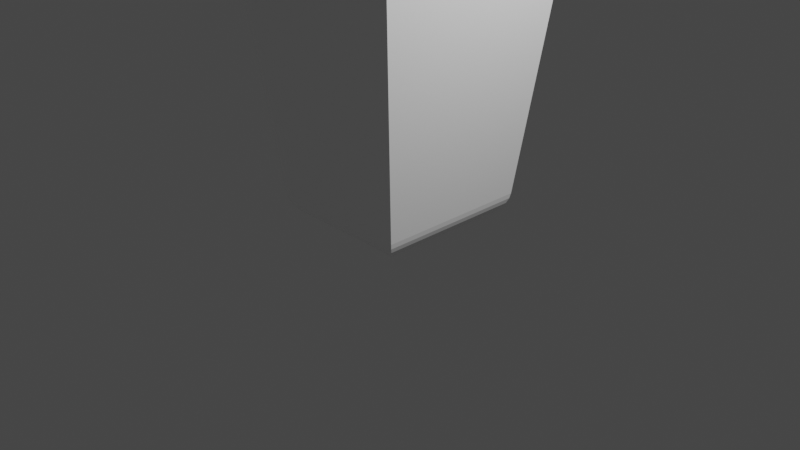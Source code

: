 # Source: Vase.blend  (saved by Blender 3.6.11; exported with 4.5.12 LTS)
import bpy
from mathutils import Matrix  # noqa: F401  (used for matrix-valued properties, if any)

bpy.ops.wm.read_factory_settings(use_empty=True)
scene = bpy.context.scene
scene.name = 'Scene'

# ---- collections
col_collection = bpy.data.collections.new('Collection'); scene.collection.children.link(col_collection)

# ---- materials (node trees are filled in below, after node groups)
mat_mat_riau = bpy.data.materials.new('Matériau')
mat_mat_riau.use_transparent_shadow = False

# ---- material node trees
mat_mat_riau.use_nodes = True; mat_mat_riau.node_tree.nodes.clear()
_N = mat_mat_riau.node_tree.nodes; _L = mat_mat_riau.node_tree.links
n0 = _N.new('ShaderNodeBsdfPrincipled'); n0.name = 'BSDF guidée'; n0.location = (10, 300)
n0.distribution = 'GGX'
n0.subsurface_method = 'RANDOM_WALK_SKIN'
n0.inputs[0].default_value = (1.0, 1.0, 1.0, 1.0)
n0.inputs[3].default_value = 1.45
n0.inputs[27].default_value = (0.0, 0.0, 0.0, 1.0)
n0.inputs[28].default_value = 1.0
n1 = _N.new('ShaderNodeOutputMaterial'); n1.name = 'Sortie matériau'; n1.location = (300, 300)
_L.new(n0.outputs[0], n1.inputs[0])
n1.is_active_output = True

# ---- world
world_world = bpy.data.worlds.new('World'); scene.world = world_world
world_world.use_nodes = True; world_world.node_tree.nodes.clear()
_N = world_world.node_tree.nodes; _L = world_world.node_tree.links
n0 = _N.new('ShaderNodeOutputWorld'); n0.name = 'World Output'; n0.location = (300, 300)
n1 = _N.new('ShaderNodeBackground'); n1.name = 'Background'; n1.location = (10, 300)
n1.inputs[0].default_value = (0.05088, 0.05088, 0.05088, 1.0)
_L.new(n1.outputs[0], n0.inputs[0])
n0.is_active_output = True
world_world.color = (0.05088, 0.05088, 0.05088)
world_world.use_sun_shadow = False
world_world.sun_shadow_jitter_overblur = 0.0

# ---- cameras
cam_camera = bpy.data.cameras.new('Camera')
cam_camera.clip_end = 100.0
cam_camera.ortho_scale = 7.314

# ---- lights
light_light = bpy.data.lights.new('Light', 'POINT')
light_light.transmission_factor = 0.0
light_light.energy = 1000.0
light_light.shadow_soft_size = 0.1
light_light.shadow_maximum_resolution = 0.006
light_light.use_absolute_resolution = True

# ---- meshes
me_plan = bpy.data.meshes.new('Plan')
me_plan.from_pydata([(-0.4768, 0.5121, 1.504), (-0.4768, -0.5121, 1.504), (0.4768, -0.5121, 1.504), (0.4768, 0.5121, 1.504), (-0.665, 0.7142, 2.473), (-0.5411, 0.5811, 2.617), (-0.6653, 0.7145, 2.501), (-0.6602, 0.709, 2.528), (-0.6499, 0.698, 2.553), (-0.6349, 0.6819, 2.575), (-0.6157, 0.6613, 2.593), (-0.5931, 0.637, 2.606), (-0.5679, 0.6099, 2.614), (-0.5411, -0.5811, 2.617), (-0.665, -0.7142, 2.473), (-0.5679, -0.6099, 2.614), (-0.5931, -0.637, 2.606), (-0.6157, -0.6613, 2.593), (-0.6349, -0.6819, 2.575), (-0.6499, -0.698, 2.553), (-0.6602, -0.709, 2.528), (-0.6653, -0.7145, 2.501), (0.5411, -0.5811, 2.617), (0.665, -0.7142, 2.473), (0.5679, -0.6099, 2.614), (0.5931, -0.637, 2.606), (0.6157, -0.6613, 2.593), (0.6349, -0.6819, 2.575), (0.6499, -0.698, 2.553), (0.6602, -0.709, 2.528), (0.6653, -0.7145, 2.501), (0.5411, 0.5811, 2.617), (0.665, 0.7142, 2.473), (0.5679, 0.6099, 2.614), (0.5931, 0.637, 2.606), (0.6157, 0.6613, 2.593), (0.6349, 0.6819, 2.575), (0.6499, 0.698, 2.553), (0.6602, 0.709, 2.528), (0.6653, 0.7145, 2.501), (-0.4768, -0.5121, 2.571), (-0.5212, -0.5598, 2.617), (-0.4783, -0.5137, 2.583), (-0.4828, -0.5185, 2.594), (-0.4898, -0.5261, 2.603), (-0.499, -0.5359, 2.611), (-0.5097, -0.5474, 2.615), (0.4768, -0.5121, 2.571), (0.5212, -0.5598, 2.617), (0.4783, -0.5137, 2.583), (0.4828, -0.5185, 2.594), (0.4898, -0.5261, 2.603), (0.499, -0.5359, 2.611), (0.5097, -0.5474, 2.615), (-0.5212, 0.5598, 2.617), (-0.4768, 0.5121, 2.571), (-0.5097, 0.5474, 2.615), (-0.499, 0.5359, 2.611), (-0.4898, 0.5261, 2.603), (-0.4828, 0.5185, 2.594), (-0.4783, 0.5137, 2.583), (0.4768, 0.5121, 2.571), (0.5212, 0.5598, 2.617), (0.4783, 0.5137, 2.583), (0.4828, 0.5185, 2.594), (0.4898, 0.5261, 2.603), (0.499, 0.5359, 2.611), (0.5097, 0.5474, 2.615), (-0.2504, 0.2806, 0.0), (-0.4235, 0.4548, 0.1559), (-0.2813, 0.3115, 0.002995), (-0.3117, 0.3419, 0.01186), (-0.3403, 0.3706, 0.02627), (-0.3661, 0.3965, 0.04565), (-0.388, 0.4187, 0.06927), (-0.4053, 0.4362, 0.09622), (-0.4173, 0.4484, 0.1255), (-0.4235, -0.4548, 0.1559), (-0.2504, -0.2806, 0.0), (-0.4173, -0.4484, 0.1255), (-0.4053, -0.4362, 0.09622), (-0.388, -0.4187, 0.06927), (-0.3661, -0.3965, 0.04565), (-0.3403, -0.3706, 0.02627), (-0.3117, -0.3419, 0.01186), (-0.2813, -0.3115, 0.002995), (0.4235, -0.4548, 0.1559), (0.2504, -0.2806, 0.0), (0.4173, -0.4484, 0.1255), (0.4053, -0.4362, 0.09622), (0.388, -0.4187, 0.06927), (0.3661, -0.3965, 0.04565), (0.3403, -0.3706, 0.02627), (0.3117, -0.3419, 0.01186), (0.2813, -0.3115, 0.002995), (0.4235, 0.4548, 0.1559), (0.2504, 0.2806, 0.0), (0.4173, 0.4484, 0.1255), (0.4053, 0.4362, 0.09622), (0.388, 0.4187, 0.06927), (0.3661, 0.3965, 0.04565), (0.3403, 0.3706, 0.02627), (0.3117, 0.3419, 0.01186), (0.2813, 0.3115, 0.002995)], [], [(69, 95, 32, 4), (55, 61, 3, 0), (47, 40, 1, 2), (48, 62, 31, 22), (78, 87, 96, 68), (95, 86, 23, 32), (86, 77, 14, 23), (0, 3, 2, 1), (41, 48, 22, 13), (62, 54, 5, 31), (61, 47, 2, 3), (5, 13, 15, 12), (12, 15, 16, 11), (11, 16, 17, 10), (10, 17, 18, 9), (9, 18, 19, 8), (8, 19, 20, 7), (7, 20, 21, 6), (6, 21, 14, 4), (13, 22, 24, 15), (15, 24, 25, 16), (16, 25, 26, 17), (17, 26, 27, 18), (18, 27, 28, 19), (19, 28, 29, 20), (20, 29, 30, 21), (21, 30, 23, 14), (22, 31, 33, 24), (24, 33, 34, 25), (25, 34, 35, 26), (26, 35, 36, 27), (27, 36, 37, 28), (28, 37, 38, 29), (29, 38, 39, 30), (30, 39, 32, 23), (31, 5, 12, 33), (33, 12, 11, 34), (34, 11, 10, 35), (35, 10, 9, 36), (36, 9, 8, 37), (37, 8, 7, 38), (38, 7, 6, 39), (39, 6, 4, 32), (40, 55, 0, 1), (55, 40, 42, 60), (60, 42, 43, 59), (59, 43, 44, 58), (58, 44, 45, 57), (57, 45, 46, 56), (56, 46, 41, 54), (40, 47, 49, 42), (42, 49, 50, 43), (43, 50, 51, 44), (44, 51, 52, 45), (45, 52, 53, 46), (46, 53, 48, 41), (47, 61, 63, 49), (49, 63, 64, 50), (50, 64, 65, 51), (51, 65, 66, 52), (52, 66, 67, 53), (53, 67, 62, 48), (61, 55, 60, 63), (63, 60, 59, 64), (64, 59, 58, 65), (65, 58, 57, 66), (66, 57, 56, 67), (67, 56, 54, 62), (54, 41, 13, 5), (69, 77, 79, 76), (76, 79, 80, 75), (75, 80, 81, 74), (74, 81, 82, 73), (73, 82, 83, 72), (72, 83, 84, 71), (71, 84, 85, 70), (70, 85, 78, 68), (77, 86, 88, 79), (79, 88, 89, 80), (80, 89, 90, 81), (81, 90, 91, 82), (82, 91, 92, 83), (83, 92, 93, 84), (84, 93, 94, 85), (85, 94, 87, 78), (86, 95, 97, 88), (88, 97, 98, 89), (89, 98, 99, 90), (90, 99, 100, 91), (91, 100, 101, 92), (92, 101, 102, 93), (93, 102, 103, 94), (94, 103, 96, 87), (95, 69, 76, 97), (97, 76, 75, 98), (98, 75, 74, 99), (99, 74, 73, 100), (100, 73, 72, 101), (101, 72, 71, 102), (102, 71, 70, 103), (103, 70, 68, 96), (77, 69, 4, 14)])
_uv = me_plan.uv_layers.new(name='CarteUV')
_uv.uv.foreach_set('vector', [0.1886, 0.8114, 0.8114, 0.8114, 0.989, 0.989, 0.01099, 0.989, 0.1494, 0.8506, 0.8506, 0.8506, 0.8506, 0.8506, 0.1494, 0.8506, 0.8506, 0.1494, 0.1494, 0.1494, 0.1494, 0.1494, 0.8506, 0.1494, 0.8833, 0.1167, 0.8833, 0.8833, 0.8978, 0.8978, 0.8978, 0.1022, 0.3158, 0.3079, 0.6842, 0.3079, 0.6842, 0.6921, 0.3158, 0.6921, 0.8114, 0.8114, 0.8114, 0.1886, 0.989, 0.01099, 0.989, 0.989, 0.8114, 0.1886, 0.1886, 0.1886, 0.01099, 0.01099, 0.989, 0.01099, 0.1494, 0.8506, 0.8506, 0.8506, 0.8506, 0.1494, 0.1494, 0.1494, 0.1167, 0.1167, 0.8833, 0.1167, 0.8978, 0.1022, 0.1022, 0.1022, 0.8833, 0.8833, 0.1167, 0.8833, 0.1022, 0.8978, 0.8978, 0.8978, 0.8506, 0.8506, 0.8506, 0.1494, 0.8506, 0.1494, 0.8506, 0.8506, 0.1022, 0.8978, 0.1022, 0.1022, 0.08243, 0.08243, 0.08243, 0.9176, 0.08243, 0.9176, 0.08243, 0.08243, 0.0639, 0.0639, 0.0639, 0.9361, 0.0639, 0.9361, 0.0639, 0.0639, 0.04725, 0.04725, 0.04725, 0.9527, 0.04725, 0.9527, 0.04725, 0.04725, 0.01657, 0.01657, 0.01657, 0.9834, 0.01657, 0.9834, 0.01657, 0.01657, 0.01359, 0.0136, 0.01359, 0.9864, 0.01359, 0.9864, 0.01359, 0.0136, 0.01071, 0.01072, 0.01071, 0.9893, 0.01071, 0.9893, 0.01071, 0.01072, 0.009839, 0.00984, 0.009839, 0.9902, 0.009839, 0.9902, 0.009839, 0.00984, 0.01099, 0.01099, 0.01099, 0.989, 0.1022, 0.1022, 0.8978, 0.1022, 0.9176, 0.08243, 0.08243, 0.08243, 0.08243, 0.08243, 0.9176, 0.08243, 0.9361, 0.0639, 0.0639, 0.0639, 0.0639, 0.0639, 0.9361, 0.0639, 0.9527, 0.04725, 0.04725, 0.04725, 0.04725, 0.04725, 0.9527, 0.04725, 0.9834, 0.01657, 0.01657, 0.01657, 0.01657, 0.01657, 0.9834, 0.01657, 0.9864, 0.0136, 0.01359, 0.0136, 0.01359, 0.0136, 0.9864, 0.0136, 0.9893, 0.01072, 0.01071, 0.01072, 0.01071, 0.01072, 0.9893, 0.01072, 0.9902, 0.00984, 0.009839, 0.00984, 0.009839, 0.00984, 0.9902, 0.00984, 0.989, 0.01099, 0.01099, 0.01099, 0.8978, 0.1022, 0.8978, 0.8978, 0.9176, 0.9176, 0.9176, 0.08243, 0.9176, 0.08243, 0.9176, 0.9176, 0.9361, 0.9361, 0.9361, 0.0639, 0.9361, 0.0639, 0.9361, 0.9361, 0.9527, 0.9527, 0.9527, 0.04725, 0.9527, 0.04725, 0.9527, 0.9527, 0.9834, 0.9834, 0.9834, 0.01657, 0.9834, 0.01657, 0.9834, 0.9834, 0.9864, 0.9864, 0.9864, 0.0136, 0.9864, 0.0136, 0.9864, 0.9864, 0.9893, 0.9893, 0.9893, 0.01072, 0.9893, 0.01072, 0.9893, 0.9893, 0.9902, 0.9902, 0.9902, 0.00984, 0.9902, 0.00984, 0.9902, 0.9902, 0.989, 0.989, 0.989, 0.01099, 0.8978, 0.8978, 0.1022, 0.8978, 0.08243, 0.9176, 0.9176, 0.9176, 0.9176, 0.9176, 0.08243, 0.9176, 0.0639, 0.9361, 0.9361, 0.9361, 0.9361, 0.9361, 0.0639, 0.9361, 0.04725, 0.9527, 0.9527, 0.9527, 0.9527, 0.9527, 0.04725, 0.9527, 0.01657, 0.9834, 0.9834, 0.9834, 0.9834, 0.9834, 0.01657, 0.9834, 0.01359, 0.9864, 0.9864, 0.9864, 0.9864, 0.9864, 0.01359, 0.9864, 0.01071, 0.9893, 0.9893, 0.9893, 0.9893, 0.9893, 0.01071, 0.9893, 0.009839, 0.9902, 0.9902, 0.9902, 0.9902, 0.9902, 0.009839, 0.9902, 0.01099, 0.989, 0.989, 0.989, 0.1494, 0.1494, 0.1494, 0.8506, 0.1494, 0.8506, 0.1494, 0.1494, 0.1494, 0.8506, 0.1494, 0.1494, 0.1488, 0.1488, 0.1488, 0.8512, 0.1488, 0.8512, 0.1488, 0.1488, 0.1472, 0.1472, 0.1472, 0.8528, 0.1472, 0.8528, 0.1472, 0.1472, 0.1494, 0.1494, 0.1494, 0.8506, 0.1494, 0.8506, 0.1494, 0.1494, 0.1331, 0.1331, 0.1331, 0.8669, 0.1331, 0.8669, 0.1331, 0.1331, 0.1252, 0.1252, 0.1252, 0.8748, 0.1252, 0.8748, 0.1252, 0.1252, 0.1167, 0.1167, 0.1167, 0.8833, 0.1494, 0.1494, 0.8506, 0.1494, 0.8512, 0.1488, 0.1488, 0.1488, 0.1488, 0.1488, 0.8512, 0.1488, 0.8528, 0.1472, 0.1472, 0.1472, 0.1472, 0.1472, 0.8528, 0.1472, 0.8506, 0.1494, 0.1494, 0.1494, 0.1494, 0.1494, 0.8506, 0.1494, 0.8669, 0.1331, 0.1331, 0.1331, 0.1331, 0.1331, 0.8669, 0.1331, 0.8748, 0.1252, 0.1252, 0.1252, 0.1252, 0.1252, 0.8748, 0.1252, 0.8833, 0.1167, 0.1167, 0.1167, 0.8506, 0.1494, 0.8506, 0.8506, 0.8512, 0.8512, 0.8512, 0.1488, 0.8512, 0.1488, 0.8512, 0.8512, 0.8528, 0.8528, 0.8528, 0.1472, 0.8528, 0.1472, 0.8528, 0.8528, 0.8506, 0.8506, 0.8506, 0.1494, 0.8506, 0.1494, 0.8506, 0.8506, 0.8669, 0.8669, 0.8669, 0.1331, 0.8669, 0.1331, 0.8669, 0.8669, 0.8748, 0.8748, 0.8748, 0.1252, 0.8748, 0.1252, 0.8748, 0.8748, 0.8833, 0.8833, 0.8833, 0.1167, 0.8506, 0.8506, 0.1494, 0.8506, 0.1488, 0.8512, 0.8512, 0.8512, 0.8512, 0.8512, 0.1488, 0.8512, 0.1472, 0.8528, 0.8528, 0.8528, 0.8528, 0.8528, 0.1472, 0.8528, 0.1494, 0.8506, 0.8506, 0.8506, 0.8506, 0.8506, 0.1494, 0.8506, 0.1331, 0.8669, 0.8669, 0.8669, 0.8669, 0.8669, 0.1331, 0.8669, 0.1252, 0.8748, 0.8748, 0.8748, 0.8748, 0.8748, 0.1252, 0.8748, 0.1167, 0.8833, 0.8833, 0.8833, 0.1167, 0.8833, 0.1167, 0.1167, 0.1022, 0.1022, 0.1022, 0.8978, 0.1886, 0.8114, 0.1886, 0.1886, 0.1921, 0.192, 0.1921, 0.808, 0.1921, 0.808, 0.1921, 0.192, 0.1976, 0.1973, 0.1976, 0.8027, 0.1976, 0.8027, 0.1976, 0.1973, 0.2051, 0.2044, 0.2051, 0.7956, 0.2051, 0.7956, 0.2051, 0.2044, 0.2157, 0.2145, 0.2157, 0.7855, 0.2157, 0.7855, 0.2157, 0.2145, 0.2498, 0.2463, 0.2498, 0.7537, 0.2498, 0.7537, 0.2498, 0.2463, 0.2708, 0.2659, 0.2708, 0.7341, 0.2708, 0.7341, 0.2708, 0.2659, 0.2931, 0.2867, 0.2931, 0.7133, 0.2931, 0.7133, 0.2931, 0.2867, 0.3158, 0.3079, 0.3158, 0.6921, 0.1886, 0.1886, 0.8114, 0.1886, 0.8079, 0.192, 0.1921, 0.192, 0.1921, 0.192, 0.8079, 0.192, 0.8024, 0.1973, 0.1976, 0.1973, 0.1976, 0.1973, 0.8024, 0.1973, 0.7949, 0.2044, 0.2051, 0.2044, 0.2051, 0.2044, 0.7949, 0.2044, 0.7843, 0.2145, 0.2157, 0.2145, 0.2157, 0.2145, 0.7843, 0.2145, 0.7502, 0.2463, 0.2498, 0.2463, 0.2498, 0.2463, 0.7502, 0.2463, 0.7292, 0.2659, 0.2708, 0.2659, 0.2708, 0.2659, 0.7292, 0.2659, 0.7069, 0.2867, 0.2931, 0.2867, 0.2931, 0.2867, 0.7069, 0.2867, 0.6842, 0.3079, 0.3158, 0.3079, 0.8114, 0.1886, 0.8114, 0.8114, 0.8079, 0.808, 0.8079, 0.192, 0.8079, 0.192, 0.8079, 0.808, 0.8024, 0.8027, 0.8024, 0.1973, 0.8024, 0.1973, 0.8024, 0.8027, 0.7949, 0.7956, 0.7949, 0.2044, 0.7949, 0.2044, 0.7949, 0.7956, 0.7843, 0.7855, 0.7843, 0.2145, 0.7843, 0.2145, 0.7843, 0.7855, 0.7502, 0.7537, 0.7502, 0.2463, 0.7502, 0.2463, 0.7502, 0.7537, 0.7292, 0.7341, 0.7292, 0.2659, 0.7292, 0.2659, 0.7292, 0.7341, 0.7069, 0.7133, 0.7069, 0.2867, 0.7069, 0.2867, 0.7069, 0.7133, 0.6842, 0.6921, 0.6842, 0.3079, 0.8114, 0.8114, 0.1886, 0.8114, 0.1921, 0.808, 0.8079, 0.808, 0.8079, 0.808, 0.1921, 0.808, 0.1976, 0.8027, 0.8024, 0.8027, 0.8024, 0.8027, 0.1976, 0.8027, 0.2051, 0.7956, 0.7949, 0.7956, 0.7949, 0.7956, 0.2051, 0.7956, 0.2157, 0.7855, 0.7843, 0.7855, 0.7843, 0.7855, 0.2157, 0.7855, 0.2498, 0.7537, 0.7502, 0.7537, 0.7502, 0.7537, 0.2498, 0.7537, 0.2708, 0.7341, 0.7292, 0.7341, 0.7292, 0.7341, 0.2708, 0.7341, 0.2931, 0.7133, 0.7069, 0.7133, 0.7069, 0.7133, 0.2931, 0.7133, 0.3158, 0.6921, 0.6842, 0.6921, 0.1886, 0.1886, 0.1886, 0.8114, 0.01099, 0.989, 0.01099, 0.01099])
me_plan.materials.append(mat_mat_riau)
me_plan.update()

# ---- objects
ob_light = bpy.data.objects.new('Light', light_light)
ob_camera = bpy.data.objects.new('Camera', cam_camera)
ob_plan = bpy.data.objects.new('Plan', me_plan)

# ---- transforms, parenting, visibility, modifiers, constraints
ob_light.location = (4.076, 1.005, 5.904)
ob_light.rotation_euler = (0.6503, 0.05522, 1.866)
ob_light.lock_rotations_4d = False
ob_light.empty_display_type = 'ARROWS'
ob_light.color = (0.0, 0.0, 0.0, 0.0)
ob_light.lineart.crease_threshold = 0.0
ob_camera.location = (7.359, -6.926, 4.958)
ob_camera.rotation_euler = (1.109, 0.0, 0.8149)
ob_camera.lock_rotations_4d = False
ob_camera.empty_display_type = 'ARROWS'
ob_camera.color = (0.0, 0.0, 0.0, 0.0)
ob_camera.display_type = 'WIRE'
ob_camera.lineart.crease_threshold = 0.0
ob_plan.location = (0.0, 0.0, 0.0)
ob_plan.scale = (1.804, 1.804, 1.804)

# ---- collection membership
col_collection.objects.link(ob_light)
col_collection.objects.link(ob_camera)
col_collection.objects.link(ob_plan)

# ---- scene / render settings (as saved in the file)
scene.camera = ob_camera
scene.frame_start = 1; scene.frame_end = 250; scene.frame_set(1)
scene.render.engine = 'BLENDER_EEVEE_NEXT'
scene.cycles.sampling_pattern = 'TABULATED_SOBOL'
scene.view_settings.view_transform = 'Filmic'
bpy.context.view_layer.update()
